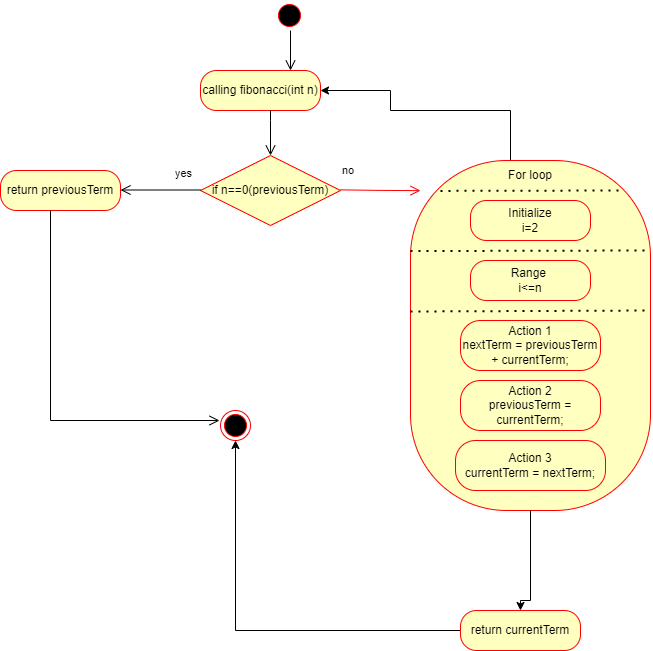

The diagram above was exported from draw.io. Its source (the exported page's mxGraphModel, read from the mxfile embedded in the PNG):
<mxGraphModel dx="1290" dy="621" grid="1" gridSize="10" guides="1" tooltips="1" connect="1" arrows="1" fold="1" page="1" pageScale="1" pageWidth="827" pageHeight="1169" math="0" shadow="0">
  <root>
    <mxCell id="0" />
    <mxCell id="1" parent="0" />
    <mxCell id="5sWXR7hpWJ9jJ7n68Mgz-1" value="" style="ellipse;html=1;shape=startState;fillColor=#000000;strokeColor=#ff0000;" parent="1" vertex="1">
      <mxGeometry x="384" width="30" height="30" as="geometry" />
    </mxCell>
    <mxCell id="CMfaQfglhMSozgWkclat-2" value="calling fibonacci(int n)" style="rounded=1;whiteSpace=wrap;html=1;arcSize=40;fontColor=#000000;fillColor=#ffffc0;strokeColor=#ff0000;" vertex="1" parent="1">
      <mxGeometry x="310" y="70" width="120" height="40" as="geometry" />
    </mxCell>
    <mxCell id="CMfaQfglhMSozgWkclat-3" value="" style="edgeStyle=orthogonalEdgeStyle;html=1;verticalAlign=bottom;endArrow=open;endSize=8;strokeColor=#000000;rounded=0;entryX=0.5;entryY=0;entryDx=0;entryDy=0;" edge="1" parent="1" source="CMfaQfglhMSozgWkclat-2" target="CMfaQfglhMSozgWkclat-4">
      <mxGeometry relative="1" as="geometry">
        <mxPoint x="400" y="170" as="targetPoint" />
        <Array as="points">
          <mxPoint x="380" y="120" />
          <mxPoint x="380" y="120" />
        </Array>
      </mxGeometry>
    </mxCell>
    <mxCell id="CMfaQfglhMSozgWkclat-4" value="if n==0(previousTerm)" style="rhombus;whiteSpace=wrap;html=1;fontColor=#000000;fillColor=#ffffc0;strokeColor=#ff0000;" vertex="1" parent="1">
      <mxGeometry x="310" y="155" width="140" height="70" as="geometry" />
    </mxCell>
    <mxCell id="CMfaQfglhMSozgWkclat-5" value="" style="edgeStyle=orthogonalEdgeStyle;html=1;verticalAlign=bottom;endArrow=open;endSize=8;strokeColor=#000000;rounded=0;" edge="1" parent="1">
      <mxGeometry relative="1" as="geometry">
        <mxPoint x="400" y="70" as="targetPoint" />
        <mxPoint x="400" y="30" as="sourcePoint" />
      </mxGeometry>
    </mxCell>
    <mxCell id="CMfaQfglhMSozgWkclat-6" value="no" style="edgeStyle=orthogonalEdgeStyle;html=1;align=left;verticalAlign=bottom;endArrow=open;endSize=8;strokeColor=#ff0000;rounded=0;" edge="1" parent="1">
      <mxGeometry x="-1" y="10" relative="1" as="geometry">
        <mxPoint x="530" y="190.13" as="targetPoint" />
        <mxPoint x="450" y="189.37" as="sourcePoint" />
        <mxPoint as="offset" />
      </mxGeometry>
    </mxCell>
    <mxCell id="CMfaQfglhMSozgWkclat-7" value="yes" style="edgeStyle=orthogonalEdgeStyle;html=1;align=left;verticalAlign=top;endArrow=open;endSize=8;strokeColor=#000000;rounded=0;" edge="1" parent="1">
      <mxGeometry x="-0.3333" y="-30" relative="1" as="geometry">
        <mxPoint x="230" y="189.5" as="targetPoint" />
        <mxPoint x="310" y="189.5" as="sourcePoint" />
        <mxPoint as="offset" />
      </mxGeometry>
    </mxCell>
    <mxCell id="CMfaQfglhMSozgWkclat-8" value="" style="ellipse;html=1;shape=endState;fillColor=#000000;strokeColor=#ff0000;" vertex="1" parent="1">
      <mxGeometry x="330" y="410" width="30" height="30" as="geometry" />
    </mxCell>
    <mxCell id="CMfaQfglhMSozgWkclat-9" value="return previousTerm" style="rounded=1;whiteSpace=wrap;html=1;arcSize=40;fontColor=#000000;fillColor=#ffffc0;strokeColor=#ff0000;" vertex="1" parent="1">
      <mxGeometry x="110" y="170" width="120" height="40" as="geometry" />
    </mxCell>
    <mxCell id="CMfaQfglhMSozgWkclat-10" value="" style="edgeStyle=orthogonalEdgeStyle;html=1;verticalAlign=bottom;endArrow=open;endSize=8;strokeColor=#000000;rounded=0;entryX=0.167;entryY=0.667;entryDx=0;entryDy=0;entryPerimeter=0;" edge="1" parent="1">
      <mxGeometry relative="1" as="geometry">
        <mxPoint x="329.01" y="420.01" as="targetPoint" />
        <mxPoint x="160" y="210" as="sourcePoint" />
        <Array as="points">
          <mxPoint x="160" y="420" />
        </Array>
      </mxGeometry>
    </mxCell>
    <mxCell id="CMfaQfglhMSozgWkclat-11" style="edgeStyle=orthogonalEdgeStyle;rounded=0;orthogonalLoop=1;jettySize=auto;html=1;entryX=1;entryY=0.5;entryDx=0;entryDy=0;" edge="1" parent="1" source="CMfaQfglhMSozgWkclat-12" target="CMfaQfglhMSozgWkclat-2">
      <mxGeometry relative="1" as="geometry">
        <Array as="points">
          <mxPoint x="620" y="110" />
          <mxPoint x="500" y="110" />
          <mxPoint x="500" y="90" />
        </Array>
      </mxGeometry>
    </mxCell>
    <mxCell id="CMfaQfglhMSozgWkclat-12" value="&lt;br&gt;&lt;br&gt;&lt;br&gt;&lt;br&gt;&lt;br&gt;&lt;br&gt;&amp;nbsp; &amp;nbsp; &amp;nbsp; &amp;nbsp; &amp;nbsp; &amp;nbsp; &amp;nbsp;" style="rounded=1;whiteSpace=wrap;html=1;arcSize=40;fontColor=#000000;fillColor=#ffffc0;strokeColor=#ff0000;" vertex="1" parent="1">
      <mxGeometry x="520" y="160" width="240" height="350" as="geometry" />
    </mxCell>
    <mxCell id="CMfaQfglhMSozgWkclat-16" value="Initialize&lt;br&gt;i=2" style="rounded=1;whiteSpace=wrap;html=1;arcSize=40;fontColor=#000000;fillColor=#ffffc0;strokeColor=#ff0000;" vertex="1" parent="1">
      <mxGeometry x="580" y="200" width="120" height="40" as="geometry" />
    </mxCell>
    <mxCell id="CMfaQfglhMSozgWkclat-18" value="Range&amp;nbsp;&lt;br&gt;i&amp;lt;=n" style="rounded=1;whiteSpace=wrap;html=1;arcSize=40;fontColor=#000000;fillColor=#ffffc0;strokeColor=#ff0000;" vertex="1" parent="1">
      <mxGeometry x="580" y="260" width="120" height="40" as="geometry" />
    </mxCell>
    <mxCell id="CMfaQfglhMSozgWkclat-20" value="Action 1&lt;br&gt;nextTerm = previousTerm + currentTerm;" style="rounded=1;whiteSpace=wrap;html=1;arcSize=40;fontColor=#000000;fillColor=#ffffc0;strokeColor=#ff0000;" vertex="1" parent="1">
      <mxGeometry x="570" y="320" width="140" height="50" as="geometry" />
    </mxCell>
    <mxCell id="CMfaQfglhMSozgWkclat-21" value="Action 2&lt;br&gt;previousTerm = currentTerm;" style="rounded=1;whiteSpace=wrap;html=1;arcSize=40;fontColor=#000000;fillColor=#ffffc0;strokeColor=#ff0000;" vertex="1" parent="1">
      <mxGeometry x="570" y="380" width="140" height="50" as="geometry" />
    </mxCell>
    <mxCell id="CMfaQfglhMSozgWkclat-28" style="edgeStyle=orthogonalEdgeStyle;rounded=0;orthogonalLoop=1;jettySize=auto;html=1;entryX=0.5;entryY=0;entryDx=0;entryDy=0;" edge="1" parent="1" target="CMfaQfglhMSozgWkclat-27">
      <mxGeometry relative="1" as="geometry">
        <mxPoint x="640" y="510" as="sourcePoint" />
        <Array as="points">
          <mxPoint x="640" y="600" />
          <mxPoint x="630" y="600" />
        </Array>
      </mxGeometry>
    </mxCell>
    <mxCell id="CMfaQfglhMSozgWkclat-22" value="Action 3&lt;br&gt;currentTerm = nextTerm;" style="rounded=1;whiteSpace=wrap;html=1;arcSize=40;fontColor=#000000;fillColor=#ffffc0;strokeColor=#ff0000;" vertex="1" parent="1">
      <mxGeometry x="565" y="440" width="150" height="50" as="geometry" />
    </mxCell>
    <mxCell id="CMfaQfglhMSozgWkclat-23" value="" style="endArrow=none;dashed=1;html=1;dashPattern=1 3;strokeWidth=2;rounded=0;entryX=0.999;entryY=0.227;entryDx=0;entryDy=0;entryPerimeter=0;" edge="1" parent="1">
      <mxGeometry width="50" height="50" relative="1" as="geometry">
        <mxPoint x="520" y="250.55" as="sourcePoint" />
        <mxPoint x="759.7600000000002" y="250.00000000000006" as="targetPoint" />
      </mxGeometry>
    </mxCell>
    <mxCell id="CMfaQfglhMSozgWkclat-24" value="" style="endArrow=none;dashed=1;html=1;dashPattern=1 3;strokeWidth=2;rounded=0;entryX=0.999;entryY=0.227;entryDx=0;entryDy=0;entryPerimeter=0;" edge="1" parent="1">
      <mxGeometry width="50" height="50" relative="1" as="geometry">
        <mxPoint x="520" y="311" as="sourcePoint" />
        <mxPoint x="760" y="310" as="targetPoint" />
      </mxGeometry>
    </mxCell>
    <mxCell id="CMfaQfglhMSozgWkclat-25" value="" style="endArrow=none;dashed=1;html=1;dashPattern=1 3;strokeWidth=2;rounded=0;" edge="1" parent="1">
      <mxGeometry width="50" height="50" relative="1" as="geometry">
        <mxPoint x="550" y="190.41" as="sourcePoint" />
        <mxPoint x="730" y="190" as="targetPoint" />
      </mxGeometry>
    </mxCell>
    <mxCell id="CMfaQfglhMSozgWkclat-26" value="For loop" style="text;html=1;strokeColor=none;fillColor=none;align=center;verticalAlign=middle;whiteSpace=wrap;rounded=0;" vertex="1" parent="1">
      <mxGeometry x="610" y="160" width="60" height="30" as="geometry" />
    </mxCell>
    <mxCell id="CMfaQfglhMSozgWkclat-29" style="edgeStyle=orthogonalEdgeStyle;rounded=0;orthogonalLoop=1;jettySize=auto;html=1;entryX=0.5;entryY=1;entryDx=0;entryDy=0;" edge="1" parent="1" source="CMfaQfglhMSozgWkclat-27" target="CMfaQfglhMSozgWkclat-8">
      <mxGeometry relative="1" as="geometry" />
    </mxCell>
    <mxCell id="CMfaQfglhMSozgWkclat-27" value="return currentTerm" style="rounded=1;whiteSpace=wrap;html=1;arcSize=40;fontColor=#000000;fillColor=#ffffc0;strokeColor=#ff0000;" vertex="1" parent="1">
      <mxGeometry x="570" y="610" width="120" height="40" as="geometry" />
    </mxCell>
  </root>
</mxGraphModel>